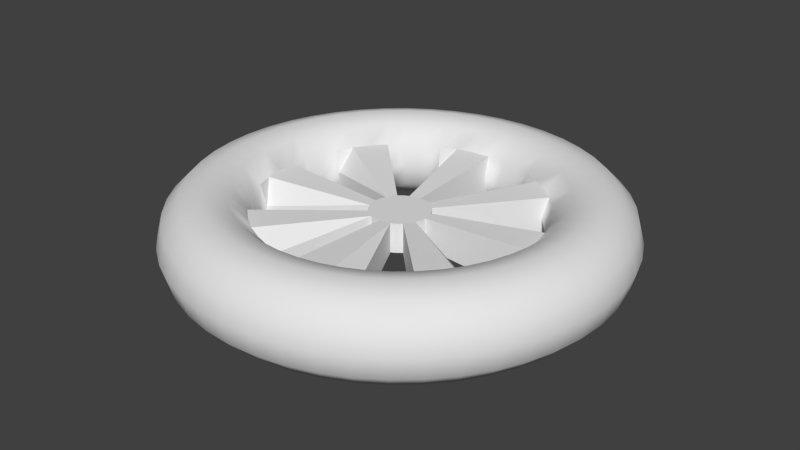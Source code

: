 # Source: myWheel.blend  (saved by Blender 2.70.0; exported with 4.5.12 LTS)
import bpy
from mathutils import Matrix  # noqa: F401  (used for matrix-valued properties, if any)

bpy.ops.wm.read_factory_settings(use_empty=True)
scene = bpy.context.scene
scene.name = 'Scene'

# ---- collections
col_collection_1 = bpy.data.collections.new('Collection 1'); scene.collection.children.link(col_collection_1)

# ---- world
world_world = bpy.data.worlds.new('World'); scene.world = world_world
world_world.color = (0.05088, 0.05088, 0.05088)
world_world.use_sun_shadow = False
world_world.sun_shadow_jitter_overblur = 0.0
world_world.cycles.sampling_method = 'MANUAL'
world_world.cycles.sample_map_resolution = 256

# ---- meshes
me_torus = bpy.data.meshes.new('Torus')
me_torus.from_pydata([(1.25, -1.476e-05, 0.005391), (1.216, -1.476e-05, 0.1304), (1.125, -1.476e-05, 0.2219), (1.0, -1.476e-05, 0.2554), (0.875, -1.476e-05, 0.2219), (0.7835, -1.476e-05, 0.1304), (0.75, -1.476e-05, 0.005391), (0.7835, -1.476e-05, -0.1196), (0.875, -1.476e-05, -0.2111), (1.0, -1.476e-05, -0.2446), (1.125, -1.476e-05, -0.2111), (1.216, -1.476e-05, -0.1196), (1.239, 0.1631, 0.005391), (1.206, 0.1588, 0.1304), (1.115, 0.1468, 0.2219), (0.9914, 0.1305, 0.2554), (0.8675, 0.1142, 0.2219), (0.7768, 0.1023, 0.1304), (0.167, 0.0007824, 0.09714), (0.167, 0.0007824, -0.07024), (0.8675, 0.1142, -0.2111), (0.9914, 0.1305, -0.2446), (1.115, 0.1468, -0.2111), (1.206, 0.1588, -0.1196), (1.207, 0.3235, 0.005391), (1.175, 0.3148, 0.1304), (1.087, 0.2912, 0.2219), (0.9659, 0.2588, 0.2554), (0.8452, 0.2265, 0.2219), (0.7568, 0.2028, 0.1304), (0.1543, 0.0646, 0.09714), (0.1543, 0.0646, -0.07024), (0.8452, 0.2265, -0.2111), (0.9659, 0.2588, -0.2446), (1.087, 0.2912, -0.2111), (1.175, 0.3148, -0.1196), (1.155, 0.4783, 0.005391), (1.124, 0.4655, 0.1304), (1.039, 0.4305, 0.2219), (0.9239, 0.3827, 0.2554), (0.8084, 0.3348, 0.2219), (0.7238, 0.2998, 0.1304), (0.6929, 0.287, 0.005391), (0.7238, 0.2998, -0.1196), (0.8084, 0.3348, -0.2111), (0.9239, 0.3827, -0.2446), (1.039, 0.4305, -0.2111), (1.124, 0.4655, -0.1196), (1.083, 0.625, 0.005391), (1.054, 0.6082, 0.1304), (0.9743, 0.5625, 0.2219), (0.866, 0.5, 0.2554), (0.7578, 0.4375, 0.2219), (0.6785, 0.3917, 0.1304), (0.6495, 0.375, 0.005391), (0.6785, 0.3917, -0.1196), (0.7578, 0.4375, -0.2111), (0.866, 0.5, -0.2446), (0.9743, 0.5625, -0.2111), (1.054, 0.6082, -0.1196), (0.9917, 0.7609, 0.005391), (0.9651, 0.7405, 0.1304), (0.8925, 0.6848, 0.2219), (0.7933, 0.6087, 0.2554), (0.6942, 0.5327, 0.2219), (0.6216, 0.4769, 0.1304), (0.595, 0.4566, 0.005391), (0.6216, 0.4769, -0.1196), (0.6942, 0.5327, -0.2111), (0.7933, 0.6087, -0.2446), (0.8925, 0.6848, -0.2111), (0.9651, 0.7405, -0.1196), (0.8839, 0.8839, 0.005391), (0.8602, 0.8602, 0.1304), (0.7955, 0.7955, 0.2219), (0.7071, 0.7071, 0.2554), (0.6187, 0.6187, 0.2219), (0.554, 0.554, 0.1304), (0.5303, 0.5303, 0.005391), (0.554, 0.554, -0.1196), (0.6187, 0.6187, -0.2111), (0.7071, 0.7071, -0.2446), (0.7955, 0.7955, -0.2111), (0.8602, 0.8602, -0.1196), (0.7609, 0.9917, 0.005391), (0.7406, 0.9651, 0.1304), (0.6848, 0.8925, 0.2219), (0.6088, 0.7933, 0.2554), (0.5327, 0.6942, 0.2219), (0.477, 0.6216, 0.1304), (0.1181, 0.1187, 0.09714), (0.1181, 0.1187, -0.07024), (0.5327, 0.6942, -0.2111), (0.6088, 0.7933, -0.2446), (0.6848, 0.8925, -0.2111), (0.7406, 0.9651, -0.1196), (0.625, 1.083, 0.005391), (0.6082, 1.054, 0.1304), (0.5625, 0.9743, 0.2219), (0.5, 0.866, 0.2554), (0.4375, 0.7578, 0.2219), (0.3917, 0.6785, 0.1304), (0.06405, 0.1548, 0.09714), (0.06405, 0.1548, -0.07024), (0.4375, 0.7578, -0.2111), (0.5, 0.866, -0.2446), (0.5625, 0.9743, -0.2111), (0.6082, 1.054, -0.1196), (0.4783, 1.155, 0.005391), (0.4655, 1.124, 0.1304), (0.4305, 1.039, 0.2219), (0.3827, 0.9239, 0.2554), (0.3348, 0.8084, 0.2219), (0.2998, 0.7238, 0.1304), (0.287, 0.6929, 0.005391), (0.2998, 0.7238, -0.1196), (0.3348, 0.8084, -0.2111), (0.3827, 0.9239, -0.2446), (0.4305, 1.039, -0.2111), (0.4655, 1.124, -0.1196), (0.3235, 1.207, 0.005391), (0.3148, 1.175, 0.1304), (0.2912, 1.087, 0.2219), (0.2588, 0.9659, 0.2554), (0.2265, 0.8452, 0.2219), (0.2028, 0.7568, 0.1304), (0.1941, 0.7244, 0.005391), (0.2028, 0.7568, -0.1196), (0.2265, 0.8452, -0.2111), (0.2588, 0.9659, -0.2446), (0.2912, 1.087, -0.2111), (0.3148, 1.175, -0.1196), (0.1631, 1.239, 0.005391), (0.1588, 1.206, 0.1304), (0.1468, 1.115, 0.2219), (0.1305, 0.9914, 0.2554), (0.1142, 0.8675, 0.2219), (0.1023, 0.7768, 0.1304), (0.09788, 0.7436, 0.005391), (0.1023, 0.7768, -0.1196), (0.1142, 0.8675, -0.2111), (0.1305, 0.9914, -0.2446), (0.1468, 1.115, -0.2111), (0.1588, 1.206, -0.1196), (-1.006e-05, 1.25, 0.005391), (-1e-05, 1.216, 0.1304), (-1e-05, 1.125, 0.2219), (-1.003e-05, 1.0, 0.2554), (-1.003e-05, 0.875, 0.2219), (-1.006e-05, 0.7835, 0.1304), (-1.003e-05, 0.75, 0.005391), (-1.006e-05, 0.7835, -0.1196), (-1.003e-05, 0.875, -0.2111), (-1.003e-05, 1.0, -0.2446), (-1e-05, 1.125, -0.2111), (-1e-05, 1.216, -0.1196), (-0.1632, 1.239, 0.005391), (-0.1588, 1.206, 0.1304), (-0.1469, 1.115, 0.2219), (-0.1305, 0.9914, 0.2554), (-0.1142, 0.8675, 0.2219), (-0.1023, 0.7768, 0.1304), (0.0002342, 0.1675, 0.09714), (0.0002342, 0.1675, -0.07024), (-0.1142, 0.8675, -0.2111), (-0.1305, 0.9914, -0.2446), (-0.1469, 1.115, -0.2111), (-0.1588, 1.206, -0.1196), (-0.3235, 1.207, 0.005391), (-0.3149, 1.175, 0.1304), (-0.2912, 1.087, 0.2219), (-0.2588, 0.9659, 0.2554), (-0.2265, 0.8452, 0.2219), (-0.2028, 0.7568, 0.1304), (-0.06358, 0.1548, 0.09714), (-0.06358, 0.1548, -0.07024), (-0.2265, 0.8452, -0.2111), (-0.2588, 0.9659, -0.2446), (-0.2912, 1.087, -0.2111), (-0.3149, 1.175, -0.1196), (-0.4784, 1.155, 0.005391), (-0.4655, 1.124, 0.1304), (-0.4305, 1.039, 0.2219), (-0.3827, 0.9239, 0.2554), (-0.3349, 0.8084, 0.2219), (-0.2998, 0.7238, 0.1304), (-0.287, 0.6929, 0.005391), (-0.2998, 0.7238, -0.1196), (-0.3349, 0.8084, -0.2111), (-0.3827, 0.9239, -0.2446), (-0.4305, 1.039, -0.2111), (-0.4655, 1.124, -0.1196), (-0.625, 1.083, 0.005391), (-0.6083, 1.054, 0.1304), (-0.5625, 0.9743, 0.2219), (-0.5, 0.866, 0.2554), (-0.4375, 0.7578, 0.2219), (-0.3918, 0.6785, 0.1304), (-0.375, 0.6495, 0.005391), (-0.3918, 0.6785, -0.1196), (-0.4375, 0.7578, -0.2111), (-0.5, 0.866, -0.2446), (-0.5625, 0.9743, -0.2111), (-0.6083, 1.054, -0.1196), (-0.761, 0.9917, 0.005391), (-0.7406, 0.9651, 0.1304), (-0.6849, 0.8925, 0.2219), (-0.6088, 0.7933, 0.2554), (-0.5327, 0.6942, 0.2219), (-0.477, 0.6216, 0.1304), (-0.4566, 0.595, 0.005391), (-0.477, 0.6216, -0.1196), (-0.5327, 0.6942, -0.2111), (-0.6088, 0.7933, -0.2446), (-0.6849, 0.8925, -0.2111), (-0.7406, 0.9651, -0.1196), (-0.8839, 0.8839, 0.005391), (-0.8602, 0.8602, 0.1304), (-0.7955, 0.7955, 0.2219), (-0.7071, 0.7071, 0.2554), (-0.6187, 0.6187, 0.2219), (-0.554, 0.554, 0.1304), (-0.5303, 0.5303, 0.005391), (-0.554, 0.554, -0.1196), (-0.6187, 0.6187, -0.2111), (-0.7071, 0.7071, -0.2446), (-0.7955, 0.7955, -0.2111), (-0.8602, 0.8602, -0.1196), (-0.9917, 0.7609, 0.005391), (-0.9651, 0.7405, 0.1304), (-0.8925, 0.6848, 0.2219), (-0.7934, 0.6087, 0.2554), (-0.6942, 0.5327, 0.2219), (-0.6216, 0.4769, 0.1304), (-0.1177, 0.1187, 0.09714), (-0.1177, 0.1187, -0.07024), (-0.6942, 0.5327, -0.2111), (-0.7934, 0.6087, -0.2446), (-0.8925, 0.6848, -0.2111), (-0.9651, 0.7405, -0.1196), (-1.083, 0.625, 0.005391), (-1.054, 0.6082, 0.1304), (-0.9743, 0.5625, 0.2219), (-0.866, 0.5, 0.2554), (-0.7578, 0.4375, 0.2219), (-0.6785, 0.3917, 0.1304), (-0.1538, 0.0646, 0.09714), (-0.1538, 0.0646, -0.07024), (-0.7578, 0.4375, -0.2111), (-0.866, 0.5, -0.2446), (-0.9743, 0.5625, -0.2111), (-1.054, 0.6082, -0.1196), (-1.155, 0.4783, 0.005391), (-1.124, 0.4655, 0.1304), (-1.039, 0.4305, 0.2219), (-0.9239, 0.3827, 0.2554), (-0.8084, 0.3348, 0.2219), (-0.7239, 0.2998, 0.1304), (-0.6929, 0.287, 0.005391), (-0.7239, 0.2998, -0.1196), (-0.8084, 0.3348, -0.2111), (-0.9239, 0.3827, -0.2446), (-1.039, 0.4305, -0.2111), (-1.124, 0.4655, -0.1196), (-1.207, 0.3235, 0.005391), (-1.175, 0.3148, 0.1304), (-1.087, 0.2912, 0.2219), (-0.9659, 0.2588, 0.2554), (-0.8452, 0.2265, 0.2219), (-0.7568, 0.2028, 0.1304), (-0.7245, 0.1941, 0.005391), (-0.7568, 0.2028, -0.1196), (-0.8452, 0.2265, -0.2111), (-0.9659, 0.2588, -0.2446), (-1.087, 0.2912, -0.2111), (-1.175, 0.3148, -0.1196), (-1.239, 0.1631, 0.005391), (-1.206, 0.1588, 0.1304), (-1.115, 0.1468, 0.2219), (-0.9915, 0.1305, 0.2554), (-0.8675, 0.1142, 0.2219), (-0.7768, 0.1023, 0.1304), (-0.7436, 0.09788, 0.005391), (-0.7768, 0.1023, -0.1196), (-0.8675, 0.1142, -0.2111), (-0.9915, 0.1305, -0.2446), (-1.115, 0.1468, -0.2111), (-1.206, 0.1588, -0.1196), (-1.25, -1.465e-05, 0.005391), (-1.217, -1.465e-05, 0.1304), (-1.125, -1.466e-05, 0.2219), (-1.0, -1.467e-05, 0.2554), (-0.875, -1.468e-05, 0.2219), (-0.7835, -1.469e-05, 0.1304), (-0.75, -1.469e-05, 0.005391), (-0.7835, -1.469e-05, -0.1196), (-0.875, -1.468e-05, -0.2111), (-1.0, -1.467e-05, -0.2446), (-1.125, -1.466e-05, -0.2111), (-1.217, -1.465e-05, -0.1196), (-1.239, -0.1632, 0.005391), (-1.206, -0.1588, 0.1304), (-1.115, -0.1469, 0.2219), (-0.9915, -0.1305, 0.2554), (-0.8675, -0.1142, 0.2219), (-0.7768, -0.1023, 0.1304), (-0.1665, 0.0007826, 0.09714), (-0.1665, 0.0007826, -0.07024), (-0.8675, -0.1142, -0.2111), (-0.9915, -0.1305, -0.2446), (-1.115, -0.1469, -0.2111), (-1.206, -0.1588, -0.1196), (-1.207, -0.3235, 0.005391), (-1.175, -0.3149, 0.1304), (-1.087, -0.2912, 0.2219), (-0.9659, -0.2588, 0.2554), (-0.8452, -0.2265, 0.2219), (-0.7568, -0.2028, 0.1304), (-0.1538, -0.06303, 0.09714), (-0.1538, -0.06303, -0.07024), (-0.8452, -0.2265, -0.2111), (-0.9659, -0.2588, -0.2446), (-1.087, -0.2912, -0.2111), (-1.175, -0.3149, -0.1196), (-1.155, -0.4784, 0.005391), (-1.124, -0.4656, 0.1304), (-1.039, -0.4305, 0.2219), (-0.9239, -0.3827, 0.2554), (-0.8084, -0.3349, 0.2219), (-0.7239, -0.2998, 0.1304), (-0.6929, -0.287, 0.005391), (-0.7239, -0.2998, -0.1196), (-0.8084, -0.3349, -0.2111), (-0.9239, -0.3827, -0.2446), (-1.039, -0.4305, -0.2111), (-1.124, -0.4656, -0.1196), (-1.083, -0.625, 0.005391), (-1.054, -0.6083, 0.1304), (-0.9743, -0.5625, 0.2219), (-0.866, -0.5, 0.2554), (-0.7578, -0.4375, 0.2219), (-0.6785, -0.3918, 0.1304), (-0.6495, -0.375, 0.005391), (-0.6785, -0.3918, -0.1196), (-0.7578, -0.4375, -0.2111), (-0.866, -0.5, -0.2446), (-0.9743, -0.5625, -0.2111), (-1.054, -0.6083, -0.1196), (-0.9917, -0.761, 0.005391), (-0.9651, -0.7406, 0.1304), (-0.8925, -0.6849, 0.2219), (-0.7934, -0.6088, 0.2554), (-0.6942, -0.5327, 0.2219), (-0.6216, -0.477, 0.1304), (-0.595, -0.4566, 0.005391), (-0.6216, -0.477, -0.1196), (-0.6942, -0.5327, -0.2111), (-0.7934, -0.6088, -0.2446), (-0.8925, -0.6849, -0.2111), (-0.9651, -0.7406, -0.1196), (-0.8839, -0.8839, 0.005391), (-0.8602, -0.8602, 0.1304), (-0.7955, -0.7955, 0.2219), (-0.7071, -0.7071, 0.2554), (-0.6187, -0.6187, 0.2219), (-0.554, -0.554, 0.1304), (-0.5303, -0.5303, 0.005391), (-0.554, -0.554, -0.1196), (-0.6187, -0.6187, -0.2111), (-0.7071, -0.7071, -0.2446), (-0.7955, -0.7955, -0.2111), (-0.8602, -0.8602, -0.1196), (-0.761, -0.9917, 0.005391), (-0.7406, -0.9651, 0.1304), (-0.6849, -0.8925, 0.2219), (-0.6088, -0.7934, 0.2554), (-0.5327, -0.6942, 0.2219), (-0.477, -0.6216, 0.1304), (-0.1177, -0.1171, 0.09714), (-0.1177, -0.1171, -0.07024), (-0.5327, -0.6942, -0.2111), (-0.6088, -0.7934, -0.2446), (-0.6849, -0.8925, -0.2111), (-0.7406, -0.9651, -0.1196), (-0.625, -1.083, 0.005391), (-0.6083, -1.054, 0.1304), (-0.5625, -0.9743, 0.2219), (-0.5, -0.866, 0.2554), (-0.4375, -0.7578, 0.2219), (-0.3918, -0.6785, 0.1304), (-0.06358, -0.1533, 0.09714), (-0.06358, -0.1533, -0.07024), (-0.4375, -0.7578, -0.2111), (-0.5, -0.866, -0.2446), (-0.5625, -0.9743, -0.2111), (-0.6083, -1.054, -0.1196), (-0.4784, -1.155, 0.005391), (-0.4655, -1.124, 0.1304), (-0.4305, -1.039, 0.2219), (-0.3827, -0.9239, 0.2554), (-0.3349, -0.8084, 0.2219), (-0.2998, -0.7239, 0.1304), (-0.287, -0.6929, 0.005391), (-0.2998, -0.7239, -0.1196), (-0.3349, -0.8084, -0.2111), (-0.3827, -0.9239, -0.2446), (-0.4305, -1.039, -0.2111), (-0.4655, -1.124, -0.1196), (-0.3235, -1.207, 0.005391), (-0.3149, -1.175, 0.1304), (-0.2912, -1.087, 0.2219), (-0.2588, -0.9659, 0.2554), (-0.2265, -0.8452, 0.2219), (-0.2028, -0.7568, 0.1304), (-0.1941, -0.7245, 0.005391), (-0.2028, -0.7568, -0.1196), (-0.2265, -0.8452, -0.2111), (-0.2588, -0.9659, -0.2446), (-0.2912, -1.087, -0.2111), (-0.3149, -1.175, -0.1196), (-0.1632, -1.239, 0.005391), (-0.1588, -1.206, 0.1304), (-0.1469, -1.115, 0.2219), (-0.1305, -0.9915, 0.2554), (-0.1142, -0.8675, 0.2219), (-0.1023, -0.7768, 0.1304), (-0.09791, -0.7436, 0.005391), (-0.1023, -0.7768, -0.1196), (-0.1142, -0.8675, -0.2111), (-0.1305, -0.9915, -0.2446), (-0.1469, -1.115, -0.2111), (-0.1588, -1.206, -0.1196), (-1.006e-05, -1.25, 0.005391), (-1e-05, -1.217, 0.1304), (-1e-05, -1.125, 0.2219), (-1.003e-05, -1.0, 0.2554), (-1.003e-05, -0.875, 0.2219), (-1.006e-05, -0.7835, 0.1304), (-1.003e-05, -0.75, 0.005391), (-1.006e-05, -0.7835, -0.1196), (-1.003e-05, -0.875, -0.2111), (-1.003e-05, -1.0, -0.2446), (-1e-05, -1.125, -0.2111), (-1e-05, -1.217, -0.1196), (0.1631, -1.239, 0.005391), (0.1588, -1.206, 0.1304), (0.1468, -1.115, 0.2219), (0.1305, -0.9915, 0.2554), (0.1142, -0.8675, 0.2219), (0.1023, -0.7768, 0.1304), (0.0002342, -0.166, 0.09714), (0.0002342, -0.166, -0.07024), (0.1142, -0.8675, -0.2111), (0.1305, -0.9915, -0.2446), (0.1468, -1.115, -0.2111), (0.1588, -1.206, -0.1196), (0.3235, -1.207, 0.005391), (0.3148, -1.175, 0.1304), (0.2912, -1.087, 0.2219), (0.2588, -0.9659, 0.2554), (0.2265, -0.8452, 0.2219), (0.2028, -0.7568, 0.1304), (0.06405, -0.1533, 0.09714), (0.06405, -0.1533, -0.07024), (0.2265, -0.8452, -0.2111), (0.2588, -0.9659, -0.2446), (0.2912, -1.087, -0.2111), (0.3148, -1.175, -0.1196), (0.4783, -1.155, 0.005391), (0.4655, -1.124, 0.1304), (0.4305, -1.039, 0.2219), (0.3827, -0.9239, 0.2554), (0.3348, -0.8084, 0.2219), (0.2998, -0.7239, 0.1304), (0.287, -0.6929, 0.005391), (0.2998, -0.7239, -0.1196), (0.3348, -0.8084, -0.2111), (0.3827, -0.9239, -0.2446), (0.4305, -1.039, -0.2111), (0.4655, -1.124, -0.1196), (0.625, -1.083, 0.005391), (0.6082, -1.054, 0.1304), (0.5625, -0.9743, 0.2219), (0.5, -0.866, 0.2554), (0.4375, -0.7578, 0.2219), (0.3917, -0.6785, 0.1304), (0.375, -0.6495, 0.005391), (0.3917, -0.6785, -0.1196), (0.4375, -0.7578, -0.2111), (0.5, -0.866, -0.2446), (0.5625, -0.9743, -0.2111), (0.6082, -1.054, -0.1196), (0.7609, -0.9917, 0.005391), (0.7406, -0.9651, 0.1304), (0.6848, -0.8925, 0.2219), (0.6088, -0.7934, 0.2554), (0.5327, -0.6942, 0.2219), (0.477, -0.6216, 0.1304), (0.4566, -0.595, 0.005391), (0.477, -0.6216, -0.1196), (0.5327, -0.6942, -0.2111), (0.6088, -0.7934, -0.2446), (0.6848, -0.8925, -0.2111), (0.7406, -0.9651, -0.1196), (0.8839, -0.8839, 0.005391), (0.8602, -0.8602, 0.1304), (0.7955, -0.7955, 0.2219), (0.7071, -0.7071, 0.2554), (0.6187, -0.6187, 0.2219), (0.554, -0.554, 0.1304), (0.5303, -0.5303, 0.005391), (0.554, -0.554, -0.1196), (0.6187, -0.6187, -0.2111), (0.7071, -0.7071, -0.2446), (0.7955, -0.7955, -0.2111), (0.8602, -0.8602, -0.1196), (0.9917, -0.761, 0.005391), (0.9651, -0.7406, 0.1304), (0.8925, -0.6849, 0.2219), (0.7933, -0.6088, 0.2554), (0.6942, -0.5327, 0.2219), (0.6216, -0.477, 0.1304), (0.1181, -0.1171, 0.09714), (0.1181, -0.1171, -0.07024), (0.6942, -0.5327, -0.2111), (0.7933, -0.6088, -0.2446), (0.8925, -0.6849, -0.2111), (0.9651, -0.7406, -0.1196), (1.083, -0.625, 0.005391), (1.054, -0.6083, 0.1304), (0.9743, -0.5625, 0.2219), (0.866, -0.5, 0.2554), (0.7578, -0.4375, 0.2219), (0.6785, -0.3918, 0.1304), (0.1543, -0.06303, 0.09714), (0.1543, -0.06303, -0.07024), (0.7578, -0.4375, -0.2111), (0.866, -0.5, -0.2446), (0.9743, -0.5625, -0.2111), (1.054, -0.6083, -0.1196), (1.155, -0.4784, 0.005391), (1.124, -0.4656, 0.1304), (1.039, -0.4305, 0.2219), (0.9239, -0.3827, 0.2554), (0.8084, -0.3349, 0.2219), (0.7238, -0.2998, 0.1304), (0.6929, -0.287, 0.005391), (0.7238, -0.2998, -0.1196), (0.8084, -0.3349, -0.2111), (0.9239, -0.3827, -0.2446), (1.039, -0.4305, -0.2111), (1.124, -0.4656, -0.1196), (1.207, -0.3235, 0.005391), (1.175, -0.3149, 0.1304), (1.087, -0.2912, 0.2219), (0.9659, -0.2588, 0.2554), (0.8452, -0.2265, 0.2219), (0.7568, -0.2028, 0.1304), (0.7244, -0.1941, 0.005391), (0.7568, -0.2028, -0.1196), (0.8452, -0.2265, -0.2111), (0.9659, -0.2588, -0.2446), (1.087, -0.2912, -0.2111), (1.175, -0.3149, -0.1196), (1.239, -0.1632, 0.005391), (1.206, -0.1588, 0.1304), (1.115, -0.1469, 0.2219), (0.9914, -0.1305, 0.2554), (0.8675, -0.1142, 0.2219), (0.7768, -0.1023, 0.1304), (0.7436, -0.09791, 0.005391), (0.7768, -0.1023, -0.1196), (0.8675, -0.1142, -0.2111), (0.9914, -0.1305, -0.2446), (1.115, -0.1469, -0.2111), (1.206, -0.1588, -0.1196), (0.03277, 0.1643, -0.07024), (0.03277, 0.1643, 0.09714), (0.1389, 0.09342, -0.07024), (0.1389, 0.09342, 0.09714), (0.1638, -0.03175, -0.07024), (0.1638, -0.03175, 0.09714), (0.09288, -0.1379, -0.07024), (0.09288, -0.1379, 0.09714), (-0.0323, -0.1628, -0.07024), (-0.0323, -0.1628, 0.09714), (-0.1384, -0.09186, -0.07024), (-0.1384, -0.09186, 0.09714), (-0.1633, 0.03331, -0.07024), (-0.1633, 0.03331, 0.09714), (-0.09241, 0.1394, -0.07024), (-0.09241, 0.1394, 0.09714)], [], [(0, 12, 13, 1), (1, 13, 14, 2), (2, 14, 15, 3), (3, 15, 16, 4), (4, 16, 17, 5), (5, 17, 18, 6), (6, 18, 19, 7), (7, 19, 20, 8), (8, 20, 21, 9), (9, 21, 22, 10), (10, 22, 23, 11), (0, 11, 23, 12), (12, 24, 25, 13), (13, 25, 26, 14), (14, 26, 27, 15), (15, 27, 28, 16), (16, 28, 29, 17), (17, 29, 30, 18), (19, 31, 32, 20), (20, 32, 33, 21), (21, 33, 34, 22), (22, 34, 35, 23), (23, 35, 24, 12), (24, 36, 37, 25), (25, 37, 38, 26), (26, 38, 39, 27), (27, 39, 40, 28), (28, 40, 41, 29), (29, 41, 42, 30), (30, 42, 43, 31), (31, 43, 44, 32), (32, 44, 45, 33), (33, 45, 46, 34), (34, 46, 47, 35), (35, 47, 36, 24), (36, 48, 49, 37), (37, 49, 50, 38), (38, 50, 51, 39), (39, 51, 52, 40), (40, 52, 53, 41), (41, 53, 54, 42), (42, 54, 55, 43), (43, 55, 56, 44), (44, 56, 57, 45), (45, 57, 58, 46), (46, 58, 59, 47), (47, 59, 48, 36), (48, 60, 61, 49), (49, 61, 62, 50), (50, 62, 63, 51), (51, 63, 64, 52), (52, 64, 65, 53), (53, 65, 66, 54), (54, 66, 67, 55), (55, 67, 68, 56), (56, 68, 69, 57), (57, 69, 70, 58), (58, 70, 71, 59), (59, 71, 60, 48), (60, 72, 73, 61), (61, 73, 74, 62), (62, 74, 75, 63), (63, 75, 76, 64), (64, 76, 77, 65), (65, 77, 78, 66), (66, 78, 79, 67), (67, 79, 80, 68), (68, 80, 81, 69), (69, 81, 82, 70), (70, 82, 83, 71), (71, 83, 72, 60), (72, 84, 85, 73), (73, 85, 86, 74), (74, 86, 87, 75), (75, 87, 88, 76), (76, 88, 89, 77), (77, 89, 90, 78), (78, 90, 91, 79), (79, 91, 92, 80), (80, 92, 93, 81), (81, 93, 94, 82), (82, 94, 95, 83), (83, 95, 84, 72), (84, 96, 97, 85), (85, 97, 98, 86), (86, 98, 99, 87), (87, 99, 100, 88), (88, 100, 101, 89), (89, 101, 102, 90), (91, 103, 104, 92), (92, 104, 105, 93), (93, 105, 106, 94), (94, 106, 107, 95), (95, 107, 96, 84), (96, 108, 109, 97), (97, 109, 110, 98), (98, 110, 111, 99), (99, 111, 112, 100), (100, 112, 113, 101), (101, 113, 114, 102), (102, 114, 115, 103), (103, 115, 116, 104), (104, 116, 117, 105), (105, 117, 118, 106), (106, 118, 119, 107), (107, 119, 108, 96), (108, 120, 121, 109), (109, 121, 122, 110), (110, 122, 123, 111), (111, 123, 124, 112), (112, 124, 125, 113), (113, 125, 126, 114), (114, 126, 127, 115), (115, 127, 128, 116), (116, 128, 129, 117), (117, 129, 130, 118), (118, 130, 131, 119), (119, 131, 120, 108), (120, 132, 133, 121), (121, 133, 134, 122), (122, 134, 135, 123), (123, 135, 136, 124), (124, 136, 137, 125), (125, 137, 138, 126), (126, 138, 139, 127), (127, 139, 140, 128), (128, 140, 141, 129), (129, 141, 142, 130), (130, 142, 143, 131), (131, 143, 132, 120), (132, 144, 145, 133), (133, 145, 146, 134), (134, 146, 147, 135), (135, 147, 148, 136), (136, 148, 149, 137), (137, 149, 150, 138), (138, 150, 151, 139), (139, 151, 152, 140), (140, 152, 153, 141), (141, 153, 154, 142), (142, 154, 155, 143), (143, 155, 144, 132), (144, 156, 157, 145), (145, 157, 158, 146), (146, 158, 159, 147), (147, 159, 160, 148), (148, 160, 161, 149), (149, 161, 162, 150), (150, 162, 163, 151), (151, 163, 164, 152), (152, 164, 165, 153), (153, 165, 166, 154), (154, 166, 167, 155), (155, 167, 156, 144), (156, 168, 169, 157), (157, 169, 170, 158), (158, 170, 171, 159), (159, 171, 172, 160), (160, 172, 173, 161), (161, 173, 174, 162), (163, 175, 176, 164), (164, 176, 177, 165), (165, 177, 178, 166), (166, 178, 179, 167), (167, 179, 168, 156), (168, 180, 181, 169), (169, 181, 182, 170), (170, 182, 183, 171), (171, 183, 184, 172), (172, 184, 185, 173), (173, 185, 186, 174), (174, 186, 187, 175), (175, 187, 188, 176), (176, 188, 189, 177), (177, 189, 190, 178), (178, 190, 191, 179), (179, 191, 180, 168), (180, 192, 193, 181), (181, 193, 194, 182), (182, 194, 195, 183), (183, 195, 196, 184), (184, 196, 197, 185), (185, 197, 198, 186), (186, 198, 199, 187), (187, 199, 200, 188), (188, 200, 201, 189), (189, 201, 202, 190), (190, 202, 203, 191), (191, 203, 192, 180), (192, 204, 205, 193), (193, 205, 206, 194), (194, 206, 207, 195), (195, 207, 208, 196), (196, 208, 209, 197), (197, 209, 210, 198), (198, 210, 211, 199), (199, 211, 212, 200), (200, 212, 213, 201), (201, 213, 214, 202), (202, 214, 215, 203), (203, 215, 204, 192), (204, 216, 217, 205), (205, 217, 218, 206), (206, 218, 219, 207), (207, 219, 220, 208), (208, 220, 221, 209), (209, 221, 222, 210), (210, 222, 223, 211), (211, 223, 224, 212), (212, 224, 225, 213), (213, 225, 226, 214), (214, 226, 227, 215), (215, 227, 216, 204), (216, 228, 229, 217), (217, 229, 230, 218), (218, 230, 231, 219), (219, 231, 232, 220), (220, 232, 233, 221), (221, 233, 234, 222), (222, 234, 235, 223), (223, 235, 236, 224), (224, 236, 237, 225), (225, 237, 238, 226), (226, 238, 239, 227), (227, 239, 228, 216), (228, 240, 241, 229), (229, 241, 242, 230), (230, 242, 243, 231), (231, 243, 244, 232), (232, 244, 245, 233), (233, 245, 246, 234), (235, 247, 248, 236), (236, 248, 249, 237), (237, 249, 250, 238), (238, 250, 251, 239), (239, 251, 240, 228), (240, 252, 253, 241), (241, 253, 254, 242), (242, 254, 255, 243), (243, 255, 256, 244), (244, 256, 257, 245), (245, 257, 258, 246), (246, 258, 259, 247), (247, 259, 260, 248), (248, 260, 261, 249), (249, 261, 262, 250), (250, 262, 263, 251), (251, 263, 252, 240), (252, 264, 265, 253), (253, 265, 266, 254), (254, 266, 267, 255), (255, 267, 268, 256), (256, 268, 269, 257), (257, 269, 270, 258), (258, 270, 271, 259), (259, 271, 272, 260), (260, 272, 273, 261), (261, 273, 274, 262), (262, 274, 275, 263), (263, 275, 264, 252), (264, 276, 277, 265), (265, 277, 278, 266), (266, 278, 279, 267), (267, 279, 280, 268), (268, 280, 281, 269), (269, 281, 282, 270), (270, 282, 283, 271), (271, 283, 284, 272), (272, 284, 285, 273), (273, 285, 286, 274), (274, 286, 287, 275), (275, 287, 276, 264), (276, 288, 289, 277), (277, 289, 290, 278), (278, 290, 291, 279), (279, 291, 292, 280), (280, 292, 293, 281), (281, 293, 294, 282), (282, 294, 295, 283), (283, 295, 296, 284), (284, 296, 297, 285), (285, 297, 298, 286), (286, 298, 299, 287), (287, 299, 288, 276), (288, 300, 301, 289), (289, 301, 302, 290), (290, 302, 303, 291), (291, 303, 304, 292), (292, 304, 305, 293), (293, 305, 306, 294), (294, 306, 307, 295), (295, 307, 308, 296), (296, 308, 309, 297), (297, 309, 310, 298), (298, 310, 311, 299), (299, 311, 300, 288), (300, 312, 313, 301), (301, 313, 314, 302), (302, 314, 315, 303), (303, 315, 316, 304), (304, 316, 317, 305), (305, 317, 318, 306), (307, 319, 320, 308), (308, 320, 321, 309), (309, 321, 322, 310), (310, 322, 323, 311), (311, 323, 312, 300), (312, 324, 325, 313), (313, 325, 326, 314), (314, 326, 327, 315), (315, 327, 328, 316), (316, 328, 329, 317), (317, 329, 330, 318), (318, 330, 331, 319), (319, 331, 332, 320), (320, 332, 333, 321), (321, 333, 334, 322), (322, 334, 335, 323), (323, 335, 324, 312), (324, 336, 337, 325), (325, 337, 338, 326), (326, 338, 339, 327), (327, 339, 340, 328), (328, 340, 341, 329), (329, 341, 342, 330), (330, 342, 343, 331), (331, 343, 344, 332), (332, 344, 345, 333), (333, 345, 346, 334), (334, 346, 347, 335), (335, 347, 336, 324), (336, 348, 349, 337), (337, 349, 350, 338), (338, 350, 351, 339), (339, 351, 352, 340), (340, 352, 353, 341), (341, 353, 354, 342), (342, 354, 355, 343), (343, 355, 356, 344), (344, 356, 357, 345), (345, 357, 358, 346), (346, 358, 359, 347), (347, 359, 348, 336), (348, 360, 361, 349), (349, 361, 362, 350), (350, 362, 363, 351), (351, 363, 364, 352), (352, 364, 365, 353), (353, 365, 366, 354), (354, 366, 367, 355), (355, 367, 368, 356), (356, 368, 369, 357), (357, 369, 370, 358), (358, 370, 371, 359), (359, 371, 360, 348), (360, 372, 373, 361), (361, 373, 374, 362), (362, 374, 375, 363), (363, 375, 376, 364), (364, 376, 377, 365), (365, 377, 378, 366), (366, 378, 379, 367), (367, 379, 380, 368), (368, 380, 381, 369), (369, 381, 382, 370), (370, 382, 383, 371), (371, 383, 372, 360), (372, 384, 385, 373), (373, 385, 386, 374), (374, 386, 387, 375), (375, 387, 388, 376), (376, 388, 389, 377), (377, 389, 390, 378), (379, 391, 392, 380), (380, 392, 393, 381), (381, 393, 394, 382), (382, 394, 395, 383), (383, 395, 384, 372), (384, 396, 397, 385), (385, 397, 398, 386), (386, 398, 399, 387), (387, 399, 400, 388), (388, 400, 401, 389), (389, 401, 402, 390), (390, 402, 403, 391), (391, 403, 404, 392), (392, 404, 405, 393), (393, 405, 406, 394), (394, 406, 407, 395), (395, 407, 396, 384), (396, 408, 409, 397), (397, 409, 410, 398), (398, 410, 411, 399), (399, 411, 412, 400), (400, 412, 413, 401), (401, 413, 414, 402), (402, 414, 415, 403), (403, 415, 416, 404), (404, 416, 417, 405), (405, 417, 418, 406), (406, 418, 419, 407), (407, 419, 408, 396), (408, 420, 421, 409), (409, 421, 422, 410), (410, 422, 423, 411), (411, 423, 424, 412), (412, 424, 425, 413), (413, 425, 426, 414), (414, 426, 427, 415), (415, 427, 428, 416), (416, 428, 429, 417), (417, 429, 430, 418), (418, 430, 431, 419), (419, 431, 420, 408), (420, 432, 433, 421), (421, 433, 434, 422), (422, 434, 435, 423), (423, 435, 436, 424), (424, 436, 437, 425), (425, 437, 438, 426), (426, 438, 439, 427), (427, 439, 440, 428), (428, 440, 441, 429), (429, 441, 442, 430), (430, 442, 443, 431), (431, 443, 432, 420), (432, 444, 445, 433), (433, 445, 446, 434), (434, 446, 447, 435), (435, 447, 448, 436), (436, 448, 449, 437), (437, 449, 450, 438), (438, 450, 451, 439), (439, 451, 452, 440), (440, 452, 453, 441), (441, 453, 454, 442), (442, 454, 455, 443), (443, 455, 444, 432), (444, 456, 457, 445), (445, 457, 458, 446), (446, 458, 459, 447), (447, 459, 460, 448), (448, 460, 461, 449), (449, 461, 462, 450), (451, 463, 464, 452), (452, 464, 465, 453), (453, 465, 466, 454), (454, 466, 467, 455), (455, 467, 456, 444), (456, 468, 469, 457), (457, 469, 470, 458), (458, 470, 471, 459), (459, 471, 472, 460), (460, 472, 473, 461), (461, 473, 474, 462), (462, 474, 475, 463), (463, 475, 476, 464), (464, 476, 477, 465), (465, 477, 478, 466), (466, 478, 479, 467), (467, 479, 468, 456), (468, 480, 481, 469), (469, 481, 482, 470), (470, 482, 483, 471), (471, 483, 484, 472), (472, 484, 485, 473), (473, 485, 486, 474), (474, 486, 487, 475), (475, 487, 488, 476), (476, 488, 489, 477), (477, 489, 490, 478), (478, 490, 491, 479), (479, 491, 480, 468), (480, 492, 493, 481), (481, 493, 494, 482), (482, 494, 495, 483), (483, 495, 496, 484), (484, 496, 497, 485), (485, 497, 498, 486), (486, 498, 499, 487), (487, 499, 500, 488), (488, 500, 501, 489), (489, 501, 502, 490), (490, 502, 503, 491), (491, 503, 492, 480), (492, 504, 505, 493), (493, 505, 506, 494), (494, 506, 507, 495), (495, 507, 508, 496), (496, 508, 509, 497), (497, 509, 510, 498), (498, 510, 511, 499), (499, 511, 512, 500), (500, 512, 513, 501), (501, 513, 514, 502), (502, 514, 515, 503), (503, 515, 504, 492), (504, 516, 517, 505), (505, 517, 518, 506), (506, 518, 519, 507), (507, 519, 520, 508), (508, 520, 521, 509), (509, 521, 522, 510), (510, 522, 523, 511), (511, 523, 524, 512), (512, 524, 525, 513), (513, 525, 526, 514), (514, 526, 527, 515), (515, 527, 516, 504), (516, 528, 529, 517), (517, 529, 530, 518), (518, 530, 531, 519), (519, 531, 532, 520), (520, 532, 533, 521), (521, 533, 534, 522), (523, 535, 536, 524), (524, 536, 537, 525), (525, 537, 538, 526), (526, 538, 539, 527), (527, 539, 528, 516), (528, 540, 541, 529), (529, 541, 542, 530), (530, 542, 543, 531), (531, 543, 544, 532), (532, 544, 545, 533), (533, 545, 546, 534), (534, 546, 547, 535), (535, 547, 548, 536), (536, 548, 549, 537), (537, 549, 550, 538), (538, 550, 551, 539), (539, 551, 540, 528), (540, 552, 553, 541), (541, 553, 554, 542), (542, 554, 555, 543), (543, 555, 556, 544), (544, 556, 557, 545), (545, 557, 558, 546), (546, 558, 559, 547), (547, 559, 560, 548), (548, 560, 561, 549), (549, 561, 562, 550), (550, 562, 563, 551), (551, 563, 552, 540), (552, 564, 565, 553), (553, 565, 566, 554), (554, 566, 567, 555), (555, 567, 568, 556), (556, 568, 569, 557), (557, 569, 570, 558), (558, 570, 571, 559), (559, 571, 572, 560), (560, 572, 573, 561), (561, 573, 574, 562), (562, 574, 575, 563), (563, 575, 564, 552), (564, 0, 1, 565), (565, 1, 2, 566), (566, 2, 3, 567), (567, 3, 4, 568), (568, 4, 5, 569), (569, 5, 6, 570), (570, 6, 7, 571), (571, 7, 8, 572), (572, 8, 9, 573), (573, 9, 10, 574), (574, 10, 11, 575), (575, 11, 0, 564), (163, 162, 577, 576), (163, 576, 103, 91, 578, 31, 19, 580, 535, 523, 582, 463, 451, 584, 391, 379, 586, 319, 307, 588, 247, 235, 590, 175), (91, 90, 579, 578), (576, 577, 102, 103), (580, 581, 534, 535), (523, 522, 583, 582), (379, 378, 587, 586), (451, 450, 585, 584), (584, 585, 390, 391), (582, 583, 462, 463), (307, 306, 589, 588), (235, 234, 591, 590), (586, 587, 318, 319), (577, 162, 174, 591, 234, 246, 589, 306, 318, 587, 378, 390, 585, 450, 462, 583, 522, 534, 581, 18, 30, 579, 90, 102), (578, 579, 30, 31), (588, 589, 246, 247), (590, 591, 174, 175), (19, 18, 581, 580)])
me_torus.polygons.foreach_set('use_smooth', [1, 1, 1, 1, 1, 0, 0, 0, 1, 1, 1, 1, 1, 1, 1, 1, 1, 0, 0, 1, 1, 1, 1, 1, 1, 1, 1, 1, 0, 0, 0, 1, 1, 1, 1, 1, 1, 1, 1, 1, 1, 1, 1, 1, 1, 1, 1, 1, 1, 1, 1, 1, 1, 1, 1, 1, 1, 1, 1, 1, 1, 1, 1, 1, 1, 1, 1, 1, 1, 1, 1, 1, 1, 1, 1, 1, 0, 0, 0, 1, 1, 1, 1, 1, 1, 1, 1, 1, 0, 0, 1, 1, 1, 1, 1, 1, 1, 1, 1, 0, 0, 0, 1, 1, 1, 1, 1, 1, 1, 1, 1, 1, 1, 1, 1, 1, 1, 1, 1, 1, 1, 1, 1, 1, 1, 1, 1, 1, 1, 1, 1, 1, 1, 1, 1, 1, 1, 1, 1, 1, 1, 1, 1, 1, 1, 1, 1, 0, 0, 0, 1, 1, 1, 1, 1, 1, 1, 1, 1, 0, 0, 1, 1, 1, 1, 1, 1, 1, 1, 1, 0, 0, 0, 1, 1, 1, 1, 1, 1, 1, 1, 1, 1, 1, 1, 1, 1, 1, 1, 1, 1, 1, 1, 1, 1, 1, 1, 1, 1, 1, 1, 1, 1, 1, 1, 1, 1, 1, 1, 1, 1, 1, 1, 1, 1, 1, 1, 1, 0, 0, 0, 1, 1, 1, 1, 1, 1, 1, 1, 1, 0, 0, 1, 1, 1, 1, 1, 1, 1, 1, 1, 0, 0, 0, 1, 1, 1, 1, 1, 1, 1, 1, 1, 1, 1, 1, 1, 1, 1, 1, 1, 1, 1, 1, 1, 1, 1, 1, 1, 1, 1, 1, 1, 1, 1, 1, 1, 1, 1, 1, 1, 1, 1, 1, 1, 1, 1, 1, 1, 0, 0, 0, 1, 1, 1, 1, 1, 1, 1, 1, 1, 0, 0, 1, 1, 1, 1, 1, 1, 1, 1, 1, 0, 0, 0, 1, 1, 1, 1, 1, 1, 1, 1, 1, 1, 1, 1, 1, 1, 1, 1, 1, 1, 1, 1, 1, 1, 1, 1, 1, 1, 1, 1, 1, 1, 1, 1, 1, 1, 1, 1, 1, 1, 1, 1, 1, 1, 1, 1, 1, 0, 0, 0, 1, 1, 1, 1, 1, 1, 1, 1, 1, 0, 0, 1, 1, 1, 1, 1, 1, 1, 1, 1, 0, 0, 0, 1, 1, 1, 1, 1, 1, 1, 1, 1, 1, 1, 1, 1, 1, 1, 1, 1, 1, 1, 1, 1, 1, 1, 1, 1, 1, 1, 1, 1, 1, 1, 1, 1, 1, 1, 1, 1, 1, 1, 1, 1, 1, 1, 1, 1, 0, 0, 0, 1, 1, 1, 1, 1, 1, 1, 1, 1, 0, 0, 1, 1, 1, 1, 1, 1, 1, 1, 1, 0, 0, 0, 1, 1, 1, 1, 1, 1, 1, 1, 1, 1, 1, 1, 1, 1, 1, 1, 1, 1, 1, 1, 1, 1, 1, 1, 1, 1, 1, 1, 1, 1, 1, 1, 1, 1, 1, 1, 1, 1, 1, 1, 1, 1, 1, 1, 1, 0, 0, 0, 1, 1, 1, 1, 1, 1, 1, 1, 1, 0, 0, 1, 1, 1, 1, 1, 1, 1, 1, 1, 0, 0, 0, 1, 1, 1, 1, 1, 1, 1, 1, 1, 1, 1, 1, 1, 1, 1, 1, 1, 1, 1, 1, 1, 1, 1, 1, 1, 1, 1, 1, 1, 1, 1, 1, 1, 1, 1, 1, 1, 1, 1, 1, 0, 0, 0, 0, 0, 0, 0, 0, 0, 0, 0, 0, 0, 0, 0, 0, 0, 0])
me_torus.use_remesh_preserve_volume = False
me_torus.use_remesh_preserve_attributes = False
me_torus.use_mirror_vertex_groups = False
me_torus.update()

# ---- objects
ob_torus = bpy.data.objects.new('Torus', me_torus)

# ---- transforms, parenting, visibility, modifiers, constraints
ob_torus.location = (1.012e-05, 1.476e-05, -0.1216)
ob_torus.scale = (0.3992, 0.3992, 0.3992)
ob_torus.lineart.crease_threshold = 0.0

# ---- collection membership
col_collection_1.objects.link(ob_torus)

# ---- scene / render settings (as saved in the file)
scene.frame_start = 1; scene.frame_end = 250; scene.frame_set(1)
scene.render.engine = 'BLENDER_EEVEE_NEXT'
scene.render.resolution_percentage = 50
scene.render.dither_intensity = 0.0
scene.cycles.use_denoising = False
scene.cycles.samples = 10
scene.cycles.sampling_pattern = 'TABULATED_SOBOL'
scene.cycles.light_sampling_threshold = 0.0
scene.cycles.use_adaptive_sampling = False
scene.cycles.use_light_tree = False
scene.cycles.blur_glossy = 0.0
scene.cycles.volume_bounces = 1
scene.cycles.pixel_filter_type = 'GAUSSIAN'
scene.cycles.sample_clamp_indirect = 0.0
scene.view_settings.view_transform = 'Standard'
bpy.context.view_layer.update()

# ---- added for rendering (the .blend has no active camera and no usable light): camera, sun
cam_auto = bpy.data.cameras.new('AutoCamera')
cam_auto.lens = 50.0
cam_auto.sensor_width = 36.0
cam_auto.clip_end = 1000.0
ob_auto_camera = bpy.data.objects.new('AutoCamera', cam_auto)
scene.collection.objects.link(ob_auto_camera)
ob_auto_camera.location = (1.31883, -1.58258, 0.935638)
ob_auto_camera.rotation_euler = (1.09748, -7.21219e-08, 0.694738)
scene.camera = ob_auto_camera
light_auto_sun = bpy.data.lights.new('AutoSun', 'SUN')
light_auto_sun.energy = 3.0
light_auto_sun.angle = 0.0523599
ob_auto_sun = bpy.data.objects.new('AutoSun', light_auto_sun)
scene.collection.objects.link(ob_auto_sun)
ob_auto_sun.rotation_euler = (0.872665, 0.174533, 0.523599)
bpy.context.view_layer.update()
